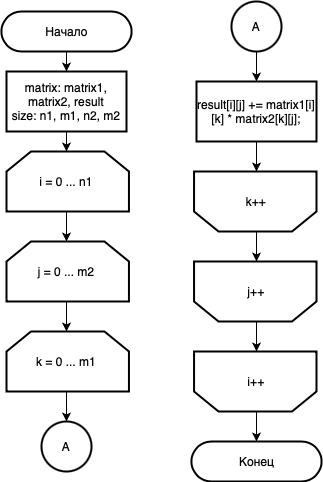

The diagram above was exported from draw.io. Its source (the exported page's mxGraphModel, read from the mxfile embedded in the PNG):
<mxGraphModel dx="1113" dy="633" grid="1" gridSize="10" guides="1" tooltips="1" connect="1" arrows="1" fold="1" page="1" pageScale="1" pageWidth="827" pageHeight="1169" math="0" shadow="0">
  <root>
    <mxCell id="Jsni5BgmwoFE00hqnNml-0" />
    <mxCell id="Jsni5BgmwoFE00hqnNml-1" parent="Jsni5BgmwoFE00hqnNml-0" />
    <mxCell id="KWnb44xW0W-K4fDAC_qw-18" value="" style="edgeStyle=orthogonalEdgeStyle;rounded=0;orthogonalLoop=1;jettySize=auto;html=1;" parent="Jsni5BgmwoFE00hqnNml-1" source="KWnb44xW0W-K4fDAC_qw-19" target="KWnb44xW0W-K4fDAC_qw-21" edge="1">
      <mxGeometry relative="1" as="geometry" />
    </mxCell>
    <mxCell id="KWnb44xW0W-K4fDAC_qw-19" value="Начало" style="html=1;dashed=0;whitespace=wrap;shape=mxgraph.dfd.start;strokeWidth=2;" parent="Jsni5BgmwoFE00hqnNml-1" vertex="1">
      <mxGeometry x="190" y="120" width="130" height="40" as="geometry" />
    </mxCell>
    <mxCell id="PoXNN4avgTKr94120bGz-0" style="edgeStyle=orthogonalEdgeStyle;rounded=0;orthogonalLoop=1;jettySize=auto;html=1;exitX=0.5;exitY=1;exitDx=0;exitDy=0;entryX=0.5;entryY=0;entryDx=0;entryDy=0;entryPerimeter=0;" parent="Jsni5BgmwoFE00hqnNml-1" source="KWnb44xW0W-K4fDAC_qw-21" target="yjP8Sk34cULPqGXzy5Ez-0" edge="1">
      <mxGeometry relative="1" as="geometry" />
    </mxCell>
    <mxCell id="KWnb44xW0W-K4fDAC_qw-21" value="matrix: matrix1, matrix2, result&lt;br&gt;size: n1, m1, n2, m2" style="rounded=0;whiteSpace=wrap;html=1;strokeWidth=2;" parent="Jsni5BgmwoFE00hqnNml-1" vertex="1">
      <mxGeometry x="195" y="180" width="120" height="60" as="geometry" />
    </mxCell>
    <mxCell id="PoXNN4avgTKr94120bGz-1" style="edgeStyle=orthogonalEdgeStyle;rounded=0;orthogonalLoop=1;jettySize=auto;html=1;exitX=0.5;exitY=1;exitDx=0;exitDy=0;exitPerimeter=0;entryX=0.5;entryY=0;entryDx=0;entryDy=0;entryPerimeter=0;" parent="Jsni5BgmwoFE00hqnNml-1" source="yjP8Sk34cULPqGXzy5Ez-0" target="yjP8Sk34cULPqGXzy5Ez-1" edge="1">
      <mxGeometry relative="1" as="geometry" />
    </mxCell>
    <mxCell id="yjP8Sk34cULPqGXzy5Ez-0" value="i = 0 ... n1" style="strokeWidth=2;html=1;shape=stencil(rZVNb4MwDIZ/DdcqEK2C48S6U9VLDzun1B1RIUFJ2m7/fi4uavnaCJ3EAb/G7xMHRwl4anNRQRAxJUoI+FsQRWutKxTWspQOQ3zNKbFkFF4oTGIKha0gc6SdhZFiVwBlrDP6CBe5dzcHqXIw5MpXAXvFb64PTzOtFJpIrWwr85BHMyEV1rIvMmOLF8J832KKKiSU4MC01Ht7m1p4n40Jp2G2vph2Lw30L8yHJyach1l5b1oXFE4kbXw7YgsWdVhJPBG29Yclc/vy38LmgM3oawjGU1TGDhpPdyI7fhp9UvvBJVbieoh7iSZd6jPc196d5tHWm/JCqofy+LnykLXrnzZY+hr8a7n38r13Pyu0hbHZRL3372t1ZGB4etAGfpmkgywKuhkGJ7RXXat0TdXCDw==);whiteSpace=wrap;rotation=0;direction=east;gradientColor=#ffffff;" parent="Jsni5BgmwoFE00hqnNml-1" vertex="1">
      <mxGeometry x="195" y="260" width="120" height="60" as="geometry" />
    </mxCell>
    <mxCell id="PoXNN4avgTKr94120bGz-2" style="edgeStyle=orthogonalEdgeStyle;rounded=0;orthogonalLoop=1;jettySize=auto;html=1;exitX=0.5;exitY=1;exitDx=0;exitDy=0;exitPerimeter=0;entryX=0.5;entryY=0;entryDx=0;entryDy=0;entryPerimeter=0;" parent="Jsni5BgmwoFE00hqnNml-1" source="yjP8Sk34cULPqGXzy5Ez-1" target="yjP8Sk34cULPqGXzy5Ez-2" edge="1">
      <mxGeometry relative="1" as="geometry" />
    </mxCell>
    <mxCell id="yjP8Sk34cULPqGXzy5Ez-1" value="j = 0 ... m2" style="strokeWidth=2;html=1;shape=stencil(rZVNb4MwDIZ/DdcqEK2C48S6U9VLDzun1B1RIUFJ2m7/fi4uavnaCJ3EAb/G7xMHRwl4anNRQRAxJUoI+FsQRWutKxTWspQOQ3zNKbFkFF4oTGIKha0gc6SdhZFiVwBlrDP6CBe5dzcHqXIw5MpXAXvFb64PTzOtFJpIrWwr85BHMyEV1rIvMmOLF8J832KKKiSU4MC01Ht7m1p4n40Jp2G2vph2Lw30L8yHJyach1l5b1oXFE4kbXw7YgsWdVhJPBG29Yclc/vy38LmgM3oawjGU1TGDhpPdyI7fhp9UvvBJVbieoh7iSZd6jPc196d5tHWm/JCqofy+LnykLXrnzZY+hr8a7n38r13Pyu0hbHZRL3372t1ZGB4etAGfpmkgywKuhkGJ7RXXat0TdXCDw==);whiteSpace=wrap;rotation=0;direction=east;gradientColor=#ffffff;" parent="Jsni5BgmwoFE00hqnNml-1" vertex="1">
      <mxGeometry x="195" y="350" width="120" height="60" as="geometry" />
    </mxCell>
    <mxCell id="PoXNN4avgTKr94120bGz-4" style="edgeStyle=orthogonalEdgeStyle;rounded=0;orthogonalLoop=1;jettySize=auto;html=1;exitX=0.5;exitY=1;exitDx=0;exitDy=0;exitPerimeter=0;entryX=0.5;entryY=0;entryDx=0;entryDy=0;" parent="Jsni5BgmwoFE00hqnNml-1" source="yjP8Sk34cULPqGXzy5Ez-2" edge="1">
      <mxGeometry relative="1" as="geometry">
        <mxPoint x="254.99999999999977" y="530" as="targetPoint" />
      </mxGeometry>
    </mxCell>
    <mxCell id="yjP8Sk34cULPqGXzy5Ez-2" value="k = 0 ... m1" style="strokeWidth=2;html=1;shape=stencil(rZVNb4MwDIZ/DdcqEK2C48S6U9VLDzun1B1RIUFJ2m7/fi4uavnaCJ3EAb/G7xMHRwl4anNRQRAxJUoI+FsQRWutKxTWspQOQ3zNKbFkFF4oTGIKha0gc6SdhZFiVwBlrDP6CBe5dzcHqXIw5MpXAXvFb64PTzOtFJpIrWwr85BHMyEV1rIvMmOLF8J832KKKiSU4MC01Ht7m1p4n40Jp2G2vph2Lw30L8yHJyach1l5b1oXFE4kbXw7YgsWdVhJPBG29Yclc/vy38LmgM3oawjGU1TGDhpPdyI7fhp9UvvBJVbieoh7iSZd6jPc196d5tHWm/JCqofy+LnykLXrnzZY+hr8a7n38r13Pyu0hbHZRL3372t1ZGB4etAGfpmkgywKuhkGJ7RXXat0TdXCDw==);whiteSpace=wrap;rotation=0;direction=east;gradientColor=#ffffff;" parent="Jsni5BgmwoFE00hqnNml-1" vertex="1">
      <mxGeometry x="195" y="440" width="120" height="60" as="geometry" />
    </mxCell>
    <mxCell id="FbnLdefoDlIh0TEEeHNW-1" style="edgeStyle=orthogonalEdgeStyle;rounded=0;orthogonalLoop=1;jettySize=auto;html=1;exitX=0.5;exitY=1;exitDx=0;exitDy=0;entryX=0.5;entryY=1;entryDx=0;entryDy=0;entryPerimeter=0;" edge="1" parent="Jsni5BgmwoFE00hqnNml-1" source="FbnLdefoDlIh0TEEeHNW-2" target="FbnLdefoDlIh0TEEeHNW-9">
      <mxGeometry relative="1" as="geometry" />
    </mxCell>
    <mxCell id="FbnLdefoDlIh0TEEeHNW-2" value="result[i][j] += matrix1[i][k] * matrix2[k][j];" style="rounded=0;whiteSpace=wrap;html=1;strokeWidth=2;" vertex="1" parent="Jsni5BgmwoFE00hqnNml-1">
      <mxGeometry x="385" y="190" width="120" height="60" as="geometry" />
    </mxCell>
    <mxCell id="FbnLdefoDlIh0TEEeHNW-3" value="Конец" style="html=1;dashed=0;whitespace=wrap;shape=mxgraph.dfd.start;strokeWidth=2;" vertex="1" parent="Jsni5BgmwoFE00hqnNml-1">
      <mxGeometry x="380" y="550" width="130" height="40" as="geometry" />
    </mxCell>
    <mxCell id="FbnLdefoDlIh0TEEeHNW-4" style="edgeStyle=orthogonalEdgeStyle;rounded=0;orthogonalLoop=1;jettySize=auto;html=1;exitX=0.5;exitY=0;exitDx=0;exitDy=0;exitPerimeter=0;entryX=0.5;entryY=0.5;entryDx=0;entryDy=-20;entryPerimeter=0;" edge="1" parent="Jsni5BgmwoFE00hqnNml-1" source="FbnLdefoDlIh0TEEeHNW-5" target="FbnLdefoDlIh0TEEeHNW-3">
      <mxGeometry relative="1" as="geometry" />
    </mxCell>
    <mxCell id="FbnLdefoDlIh0TEEeHNW-5" value="i++" style="strokeWidth=2;html=1;shape=stencil(rZVNb4MwDIZ/DdcqEK2C48S6U9VLDzun1B1RIUFJ2m7/fi4uavnaCJ3EAb/G7xMHRwl4anNRQRAxJUoI+FsQRWutKxTWspQOQ3zNKbFkFF4oTGIKha0gc6SdhZFiVwBlrDP6CBe5dzcHqXIw5MpXAXvFb64PTzOtFJpIrWwr85BHMyEV1rIvMmOLF8J832KKKiSU4MC01Ht7m1p4n40Jp2G2vph2Lw30L8yHJyach1l5b1oXFE4kbXw7YgsWdVhJPBG29Yclc/vy38LmgM3oawjGU1TGDhpPdyI7fhp9UvvBJVbieoh7iSZd6jPc196d5tHWm/JCqofy+LnykLXrnzZY+hr8a7n38r13Pyu0hbHZRL3372t1ZGB4etAGfpmkgywKuhkGJ7RXXat0TdXCDw==);whiteSpace=wrap;rotation=0;direction=west;gradientColor=#ffffff;" vertex="1" parent="Jsni5BgmwoFE00hqnNml-1">
      <mxGeometry x="385" y="460" width="120" height="60" as="geometry" />
    </mxCell>
    <mxCell id="FbnLdefoDlIh0TEEeHNW-6" style="edgeStyle=orthogonalEdgeStyle;rounded=0;orthogonalLoop=1;jettySize=auto;html=1;exitX=0.5;exitY=0;exitDx=0;exitDy=0;exitPerimeter=0;entryX=0.5;entryY=1;entryDx=0;entryDy=0;entryPerimeter=0;" edge="1" parent="Jsni5BgmwoFE00hqnNml-1" source="FbnLdefoDlIh0TEEeHNW-7" target="FbnLdefoDlIh0TEEeHNW-5">
      <mxGeometry relative="1" as="geometry" />
    </mxCell>
    <mxCell id="FbnLdefoDlIh0TEEeHNW-7" value="j++" style="strokeWidth=2;html=1;shape=stencil(rZVNb4MwDIZ/DdcqEK2C48S6U9VLDzun1B1RIUFJ2m7/fi4uavnaCJ3EAb/G7xMHRwl4anNRQRAxJUoI+FsQRWutKxTWspQOQ3zNKbFkFF4oTGIKha0gc6SdhZFiVwBlrDP6CBe5dzcHqXIw5MpXAXvFb64PTzOtFJpIrWwr85BHMyEV1rIvMmOLF8J832KKKiSU4MC01Ht7m1p4n40Jp2G2vph2Lw30L8yHJyach1l5b1oXFE4kbXw7YgsWdVhJPBG29Yclc/vy38LmgM3oawjGU1TGDhpPdyI7fhp9UvvBJVbieoh7iSZd6jPc196d5tHWm/JCqofy+LnykLXrnzZY+hr8a7n38r13Pyu0hbHZRL3372t1ZGB4etAGfpmkgywKuhkGJ7RXXat0TdXCDw==);whiteSpace=wrap;rotation=0;direction=west;gradientColor=#ffffff;" vertex="1" parent="Jsni5BgmwoFE00hqnNml-1">
      <mxGeometry x="385" y="370" width="120" height="60" as="geometry" />
    </mxCell>
    <mxCell id="FbnLdefoDlIh0TEEeHNW-8" style="edgeStyle=orthogonalEdgeStyle;rounded=0;orthogonalLoop=1;jettySize=auto;html=1;exitX=0.5;exitY=0;exitDx=0;exitDy=0;exitPerimeter=0;entryX=0.5;entryY=1;entryDx=0;entryDy=0;entryPerimeter=0;" edge="1" parent="Jsni5BgmwoFE00hqnNml-1" source="FbnLdefoDlIh0TEEeHNW-9" target="FbnLdefoDlIh0TEEeHNW-7">
      <mxGeometry relative="1" as="geometry" />
    </mxCell>
    <mxCell id="FbnLdefoDlIh0TEEeHNW-9" value="k++" style="strokeWidth=2;html=1;shape=stencil(rZVNb4MwDIZ/DdcqEK2C48S6U9VLDzun1B1RIUFJ2m7/fi4uavnaCJ3EAb/G7xMHRwl4anNRQRAxJUoI+FsQRWutKxTWspQOQ3zNKbFkFF4oTGIKha0gc6SdhZFiVwBlrDP6CBe5dzcHqXIw5MpXAXvFb64PTzOtFJpIrWwr85BHMyEV1rIvMmOLF8J832KKKiSU4MC01Ht7m1p4n40Jp2G2vph2Lw30L8yHJyach1l5b1oXFE4kbXw7YgsWdVhJPBG29Yclc/vy38LmgM3oawjGU1TGDhpPdyI7fhp9UvvBJVbieoh7iSZd6jPc196d5tHWm/JCqofy+LnykLXrnzZY+hr8a7n38r13Pyu0hbHZRL3372t1ZGB4etAGfpmkgywKuhkGJ7RXXat0TdXCDw==);whiteSpace=wrap;rotation=0;direction=west;gradientColor=#ffffff;" vertex="1" parent="Jsni5BgmwoFE00hqnNml-1">
      <mxGeometry x="385" y="280" width="120" height="60" as="geometry" />
    </mxCell>
    <mxCell id="I2ToBRHPC1IeJm38O-8L-0" value="A" style="ellipse;whiteSpace=wrap;html=1;aspect=fixed;strokeWidth=2;" vertex="1" parent="Jsni5BgmwoFE00hqnNml-1">
      <mxGeometry x="230" y="530" width="50" height="50" as="geometry" />
    </mxCell>
    <mxCell id="I2ToBRHPC1IeJm38O-8L-2" style="edgeStyle=orthogonalEdgeStyle;rounded=0;orthogonalLoop=1;jettySize=auto;html=1;exitX=0.5;exitY=1;exitDx=0;exitDy=0;" edge="1" parent="Jsni5BgmwoFE00hqnNml-1" source="I2ToBRHPC1IeJm38O-8L-1" target="FbnLdefoDlIh0TEEeHNW-2">
      <mxGeometry relative="1" as="geometry" />
    </mxCell>
    <mxCell id="I2ToBRHPC1IeJm38O-8L-1" value="A" style="ellipse;whiteSpace=wrap;html=1;aspect=fixed;strokeWidth=2;" vertex="1" parent="Jsni5BgmwoFE00hqnNml-1">
      <mxGeometry x="420" y="110" width="50" height="50" as="geometry" />
    </mxCell>
  </root>
</mxGraphModel>